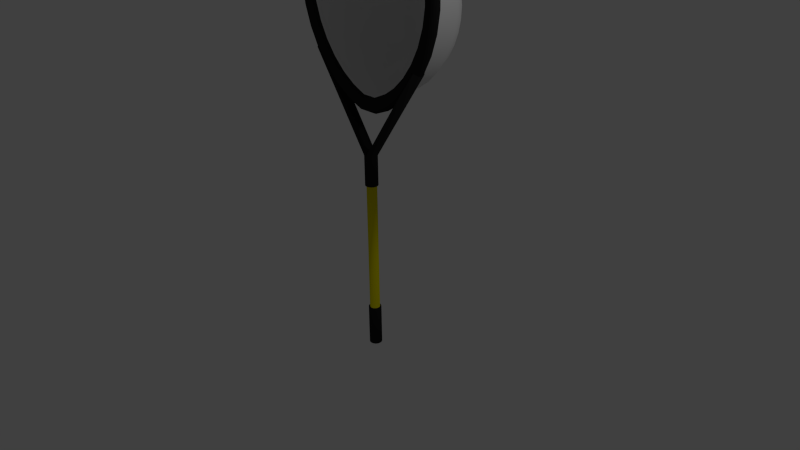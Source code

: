 # Source: Net.blend  (saved by Blender 2.75.0; exported with 4.5.12 LTS)
import bpy
from mathutils import Matrix  # noqa: F401  (used for matrix-valued properties, if any)

bpy.ops.wm.read_factory_settings(use_empty=True)
scene = bpy.context.scene
scene.name = 'Scene'

# ---- collections
col_collection_1 = bpy.data.collections.new('Collection 1'); scene.collection.children.link(col_collection_1)

# ---- materials (node trees are filled in below, after node groups)
mat_net = bpy.data.materials.new('Net')
mat_net.alpha_threshold = 0.0
mat_net.use_transparent_shadow = False
mat_net.roughness = 0.5
mat_net__loop = bpy.data.materials.new('Net  Loop')
mat_net__loop.alpha_threshold = 0.0
mat_net__loop.use_transparent_shadow = False
mat_net__loop.diffuse_color = (0.01739, 0.01739, 0.01739, 1.0)
mat_net__loop.specular_color = (0.06974, 1.0, 0.1948)
mat_net__loop.roughness = 0.5
mat_net__loop.specular_intensity = 0.1111
mat_net__loop.line_color = (0.0, 0.0, 0.0, 1.0)
mat_net_handle = bpy.data.materials.new('Net Handle')
mat_net_handle.alpha_threshold = 0.0
mat_net_handle.use_transparent_shadow = False
mat_net_handle.diffuse_color = (0.8, 0.7093, 0.0, 1.0)
mat_net_handle.specular_color = (0.0, 0.5159, 1.0)
mat_net_handle.roughness = 0.5
mat_net_handle.specular_intensity = 0.2963

# ---- material node trees

# ---- world
world_world = bpy.data.worlds.new('World'); scene.world = world_world
world_world.color = (0.05088, 0.05088, 0.05088)
world_world.use_sun_shadow = False
world_world.sun_shadow_jitter_overblur = 0.0
world_world.cycles.sampling_method = 'MANUAL'
world_world.cycles.sample_map_resolution = 256

# ---- cameras
cam_camera = bpy.data.cameras.new('Camera')
cam_camera.clip_end = 100.0
cam_camera.lens = 35.0
cam_camera.sensor_width = 32.0
cam_camera.sensor_height = 18.0
cam_camera.ortho_scale = 7.314
cam_camera.dof.focus_distance = 0.0
cam_camera.dof.aperture_fstop = 128.0

# ---- lights
light_lamp = bpy.data.lights.new('Lamp', 'POINT')
light_lamp.transmission_factor = 0.0
light_lamp.cutoff_distance = 30.0
light_lamp.energy = 100.0
light_lamp.shadow_buffer_clip_start = 1.001
light_lamp.shadow_soft_size = 0.1
light_lamp.shadow_maximum_resolution = 0.006
light_lamp.use_absolute_resolution = True
light_lamp.cycles.use_multiple_importance_sampling = False

# ---- meshes
me_cube_002 = bpy.data.meshes.new('Cube.002')
me_cube_002.from_pydata([(0.9575, 1.267e-08, 3.324), (0.9575, -1.803e-08, 3.557), (0.9207, -4.804e-08, 3.783), (0.8485, -7.62e-08, 3.994), (0.7437, -1.014e-07, 4.183), (0.6104, -1.228e-07, 4.342), (0.4535, -1.394e-07, 4.466), (0.2793, -1.507e-07, 4.551), (0.0943, -1.561e-07, 4.592), (-0.0943, -1.556e-07, 4.592), (-0.2793, -1.491e-07, 4.551), (-0.4535, -1.369e-07, 4.466), (-0.6104, -1.194e-07, 4.342), (-0.7437, -9.727e-08, 4.183), (-0.8485, -7.145e-08, 3.994), (-0.9207, -4.289e-08, 3.783), (-0.9575, -1.267e-08, 3.557), (-0.9575, 1.803e-08, 3.324), (-0.9207, 4.804e-08, 3.092), (-0.8485, 7.62e-08, 2.869), (-0.7437, 1.014e-07, 2.662), (-0.6104, 1.228e-07, 2.478), (-0.4535, 1.394e-07, 2.322), (-0.2793, 1.507e-07, 2.201), (-0.0943, 1.561e-07, 2.116), (0.0943, 1.556e-07, 2.116), (0.2793, 1.491e-07, 2.201), (0.4535, 1.369e-07, 2.322), (0.6104, 1.194e-07, 2.478), (0.7437, 9.727e-08, 2.662), (0.8485, 7.145e-08, 2.869), (0.9207, 4.289e-08, 3.092), (0.8606, 0.5753, 3.152), (0.8606, 0.5753, 3.361), (0.8275, 0.5753, 3.564), (0.7626, 0.5753, 3.754), (0.6684, 0.5753, 3.923), (0.5486, 0.5753, 4.066), (0.4076, 0.5753, 4.178), (0.251, 0.5753, 4.254), (0.08476, 0.5753, 4.291), (-0.08476, 0.5753, 4.291), (-0.251, 0.5753, 4.254), (-0.4076, 0.5753, 4.178), (-0.5486, 0.5753, 4.066), (-0.6684, 0.5753, 3.923), (-0.7626, 0.5753, 3.754), (-0.8275, 0.5753, 3.564), (-0.8606, 0.5753, 3.361), (-0.8606, 0.5753, 3.152), (-0.8275, 0.5753, 2.943), (-0.7626, 0.5753, 2.742), (-0.6684, 0.5753, 2.556), (-0.5486, 0.5753, 2.391), (-0.4076, 0.5753, 2.251), (-0.251, 0.5753, 2.142), (-0.08476, 0.5753, 2.066), (0.08476, 0.5753, 2.066), (0.251, 0.5753, 2.142), (0.4076, 0.5753, 2.251), (0.5486, 0.5753, 2.391), (0.6684, 0.5753, 2.556), (0.7626, 0.5753, 2.742), (0.8275, 0.5753, 2.943), (0.6033, 0.9077, 2.962), (0.6011, 0.9222, 3.117), (0.5744, 0.9358, 3.267), (0.5242, 0.9483, 3.407), (0.4524, 0.9591, 3.531), (0.3618, 0.9679, 3.636), (0.2559, 0.9744, 3.717), (0.1387, 0.9782, 3.772), (0.0147, 0.9793, 3.798), (-0.1113, 0.9778, 3.796), (-0.2345, 0.9738, 3.767), (-0.3501, 0.9672, 3.71), (-0.4537, 0.9583, 3.625), (-0.5413, 0.9474, 3.518), (-0.6095, 0.9349, 3.392), (-0.6558, 0.9213, 3.251), (-0.6782, 0.907, 3.1), (-0.676, 0.8926, 2.945), (-0.6493, 0.8786, 2.791), (-0.5989, 0.8653, 2.643), (-0.527, 0.8533, 2.507), (-0.4361, 0.843, 2.385), (-0.3299, 0.8346, 2.283), (-0.2124, 0.8285, 2.204), (-0.08798, 0.8247, 2.149), (0.03802, 0.8262, 2.151), (0.1608, 0.8329, 2.209), (0.2761, 0.8418, 2.291), (0.3794, 0.8527, 2.396), (0.4667, 0.8651, 2.52), (0.5348, 0.8787, 2.658), (0.5809, 0.8931, 2.807), (0.3272, 1.181, 2.813), (0.3257, 1.19, 2.916), (0.308, 1.199, 3.015), (0.2748, 1.207, 3.107), (0.2273, 1.215, 3.19), (0.1674, 1.22, 3.259), (0.09734, 1.225, 3.313), (0.01981, 1.227, 3.349), (-0.06219, 1.228, 3.366), (-0.1455, 1.227, 3.365), (-0.227, 1.224, 3.346), (-0.3035, 1.22, 3.308), (-0.372, 1.214, 3.252), (-0.43, 1.207, 3.181), (-0.4751, 1.199, 3.097), (-0.5057, 1.19, 3.004), (-0.5205, 1.18, 2.905), (-0.5191, 1.171, 2.802), (-0.5014, 1.161, 2.7), (-0.4681, 1.153, 2.602), (-0.4205, 1.145, 2.512), (-0.3604, 1.138, 2.431), (-0.2901, 1.132, 2.364), (-0.2124, 1.128, 2.312), (-0.1301, 1.126, 2.276), (-0.04676, 1.127, 2.277), (0.03446, 1.131, 2.315), (0.1107, 1.137, 2.369), (0.179, 1.144, 2.439), (0.2368, 1.152, 2.52), (0.2818, 1.161, 2.612), (0.3123, 1.171, 2.711), (0.1074, 1.29, 2.79), (0.1066, 1.295, 2.843), (0.09754, 1.299, 2.893), (0.08049, 1.303, 2.941), (0.05611, 1.307, 2.983), (0.02534, 1.31, 3.019), (-0.01064, 1.312, 3.046), (-0.05045, 1.314, 3.065), (-0.09255, 1.314, 3.074), (-0.1353, 1.314, 3.073), (-0.1772, 1.312, 3.063), (-0.2165, 1.31, 3.044), (-0.2516, 1.307, 3.015), (-0.2814, 1.303, 2.979), (-0.3046, 1.299, 2.936), (-0.3203, 1.294, 2.888), (-0.3279, 1.289, 2.837), (-0.3271, 1.285, 2.784), (-0.318, 1.28, 2.732), (-0.301, 1.275, 2.682), (-0.2765, 1.271, 2.635), (-0.2457, 1.268, 2.594), (-0.2096, 1.265, 2.559), (-0.1697, 1.263, 2.532), (-0.1274, 1.262, 2.514), (-0.08463, 1.262, 2.514), (-0.04293, 1.264, 2.534), (-0.00378, 1.267, 2.562), (0.03131, 1.271, 2.598), (0.06098, 1.275, 2.64), (0.08409, 1.28, 2.687), (0.09975, 1.285, 2.737), (-0.02326, 1.32, 2.788), (-0.02355, 1.322, 2.809), (-0.02711, 1.324, 2.829), (-0.03381, 1.325, 2.848), (-0.04338, 1.327, 2.864), (-0.05546, 1.328, 2.878), (-0.06958, 1.329, 2.889), (-0.08521, 1.329, 2.896), (-0.1017, 1.33, 2.9), (-0.1185, 1.329, 2.899), (-0.135, 1.329, 2.896), (-0.1504, 1.328, 2.888), (-0.1642, 1.327, 2.877), (-0.1759, 1.325, 2.862), (-0.185, 1.324, 2.846), (-0.1911, 1.322, 2.827), (-0.1941, 1.32, 2.807), (-0.1938, 1.318, 2.786), (-0.1903, 1.316, 2.766), (-0.1836, 1.314, 2.746), (-0.174, 1.313, 2.728), (-0.1619, 1.311, 2.711), (-0.1477, 1.31, 2.698), (-0.132, 1.309, 2.687), (-0.1154, 1.309, 2.68), (-0.09863, 1.309, 2.68), (-0.08226, 1.31, 2.688), (-0.06689, 1.311, 2.699), (-0.05312, 1.313, 2.713), (-0.04147, 1.314, 2.729), (-0.03239, 1.316, 2.748), (-0.02625, 1.318, 2.768)], [], [(3, 2, 34, 35), (28, 27, 59, 60), (17, 16, 48, 49), (16, 15, 47, 48), (21, 20, 52, 53), (29, 28, 60, 61), (2, 1, 33, 34), (6, 5, 37, 38), (25, 24, 56, 57), (24, 23, 55, 56), (11, 10, 42, 43), (10, 9, 41, 42), (30, 29, 61, 62), (1, 0, 32, 33), (5, 4, 36, 37), (31, 30, 62, 63), (23, 22, 54, 55), (26, 25, 57, 58), (13, 12, 44, 45), (22, 21, 53, 54), (8, 7, 39, 40), (7, 6, 38, 39), (27, 26, 58, 59), (15, 14, 46, 47), (31, 63, 32, 0), (19, 18, 50, 51), (20, 19, 51, 52), (9, 8, 40, 41), (12, 11, 43, 44), (18, 17, 49, 50), (4, 3, 35, 36), (14, 13, 45, 46), (45, 44, 76, 77), (54, 53, 85, 86), (40, 39, 71, 72), (39, 38, 70, 71), (59, 58, 90, 91), (47, 46, 78, 79), (63, 95, 64, 32), (51, 50, 82, 83), (52, 51, 83, 84), (41, 40, 72, 73), (44, 43, 75, 76), (50, 49, 81, 82), (36, 35, 67, 68), (46, 45, 77, 78), (35, 34, 66, 67), (60, 59, 91, 92), (49, 48, 80, 81), (48, 47, 79, 80), (53, 52, 84, 85), (61, 60, 92, 93), (34, 33, 65, 66), (38, 37, 69, 70), (57, 56, 88, 89), (56, 55, 87, 88), (43, 42, 74, 75), (42, 41, 73, 74), (62, 61, 93, 94), (33, 32, 64, 65), (37, 36, 68, 69), (63, 62, 94, 95), (55, 54, 86, 87), (58, 57, 89, 90), (84, 83, 115, 116), (73, 72, 104, 105), (76, 75, 107, 108), (82, 81, 113, 114), (68, 67, 99, 100), (78, 77, 109, 110), (67, 66, 98, 99), (92, 91, 123, 124), (81, 80, 112, 113), (80, 79, 111, 112), (85, 84, 116, 117), (93, 92, 124, 125), (66, 65, 97, 98), (70, 69, 101, 102), (89, 88, 120, 121), (88, 87, 119, 120), (75, 74, 106, 107), (74, 73, 105, 106), (94, 93, 125, 126), (65, 64, 96, 97), (69, 68, 100, 101), (95, 94, 126, 127), (87, 86, 118, 119), (90, 89, 121, 122), (77, 76, 108, 109), (86, 85, 117, 118), (72, 71, 103, 104), (71, 70, 102, 103), (91, 90, 122, 123), (79, 78, 110, 111), (95, 127, 96, 64), (83, 82, 114, 115), (112, 111, 143, 144), (117, 116, 148, 149), (125, 124, 156, 157), (98, 97, 129, 130), (102, 101, 133, 134), (121, 120, 152, 153), (120, 119, 151, 152), (107, 106, 138, 139), (106, 105, 137, 138), (126, 125, 157, 158), (97, 96, 128, 129), (101, 100, 132, 133), (127, 126, 158, 159), (119, 118, 150, 151), (122, 121, 153, 154), (109, 108, 140, 141), (118, 117, 149, 150), (104, 103, 135, 136), (103, 102, 134, 135), (123, 122, 154, 155), (111, 110, 142, 143), (127, 159, 128, 96), (115, 114, 146, 147), (116, 115, 147, 148), (105, 104, 136, 137), (108, 107, 139, 140), (114, 113, 145, 146), (100, 99, 131, 132), (110, 109, 141, 142), (99, 98, 130, 131), (124, 123, 155, 156), (113, 112, 144, 145), (152, 151, 183, 184), (139, 138, 170, 171), (138, 137, 169, 170), (158, 157, 189, 190), (129, 128, 160, 161), (133, 132, 164, 165), (159, 158, 190, 191), (151, 150, 182, 183), (154, 153, 185, 186), (141, 140, 172, 173), (150, 149, 181, 182), (136, 135, 167, 168), (135, 134, 166, 167), (155, 154, 186, 187), (143, 142, 174, 175), (159, 191, 160, 128), (147, 146, 178, 179), (148, 147, 179, 180), (137, 136, 168, 169), (140, 139, 171, 172), (146, 145, 177, 178), (132, 131, 163, 164), (142, 141, 173, 174), (131, 130, 162, 163), (156, 155, 187, 188), (145, 144, 176, 177), (144, 143, 175, 176), (149, 148, 180, 181), (157, 156, 188, 189), (130, 129, 161, 162), (134, 133, 165, 166), (153, 152, 184, 185), (166, 165, 164, 163, 162, 161, 160, 191, 190, 189, 188, 187, 186, 185, 184, 183, 182, 181, 180, 179, 178, 177, 176, 175, 174, 173, 172, 171, 170, 169, 168, 167)])
me_cube_002.polygons.foreach_set('use_smooth', [True] * 161)
_uv = me_cube_002.uv_layers.new(name='UVMap')
_uv.uv.foreach_set('vector', [0.2991, 0.09312, 0.3753, 0.05298, 0.477, 0.2468, 0.4315, 0.2679, 0.8104, 0.1873, 0.8544, 0.2579, 0.7517, 0.3732, 0.7276, 0.335, 0.6058, 0.9512, 0.5284, 0.9679, 0.5647, 0.7543, 0.6104, 0.7419, 0.5284, 0.9679, 0.4491, 0.9669, 0.5172, 0.7562, 0.5647, 0.7543, 0.8459, 0.7385, 0.8006, 0.8089, 0.7209, 0.6549, 0.7455, 0.6152, 0.7547, 0.1262, 0.8104, 0.1873, 0.7276, 0.335, 0.6968, 0.3004, 0.3753, 0.05298, 0.4555, 0.03138, 0.5247, 0.2369, 0.477, 0.2468, 0.1236, 0.3101, 0.1707, 0.2237, 0.3555, 0.3409, 0.3289, 0.3897, 0.9038, 0.4164, 0.9082, 0.4967, 0.7803, 0.4902, 0.7825, 0.4524, 0.9082, 0.4967, 0.9001, 0.5796, 0.7744, 0.5309, 0.7803, 0.4902, 0.1722, 0.7896, 0.126, 0.7081, 0.326, 0.6092, 0.3517, 0.6567, 0.126, 0.7081, 0.09309, 0.6152, 0.3101, 0.5562, 0.326, 0.6092, 0.689, 0.07781, 0.7547, 0.1262, 0.6968, 0.3004, 0.66, 0.2715, 0.4555, 0.03138, 0.5366, 0.02873, 0.5724, 0.2383, 0.5247, 0.2369, 0.1707, 0.2237, 0.23, 0.1506, 0.3903, 0.2997, 0.3555, 0.3409, 0.6154, 0.04462, 0.689, 0.07781, 0.66, 0.2715, 0.6181, 0.2502, 0.9001, 0.5796, 0.8792, 0.6612, 0.7631, 0.5731, 0.7744, 0.5309, 0.8859, 0.3354, 0.9038, 0.4164, 0.7825, 0.4524, 0.7696, 0.4127, 0.2971, 0.9112, 0.2299, 0.858, 0.3853, 0.6965, 0.4255, 0.727, 0.8792, 0.6612, 0.8459, 0.7385, 0.7455, 0.6152, 0.7631, 0.5731, 0.07426, 0.5123, 0.09094, 0.407, 0.3115, 0.4434, 0.3049, 0.4998, 0.09094, 0.407, 0.1236, 0.3101, 0.3289, 0.3897, 0.3115, 0.4434, 0.8544, 0.2579, 0.8859, 0.3354, 0.7696, 0.4127, 0.7517, 0.3732, 0.4491, 0.9669, 0.3711, 0.9478, 0.4701, 0.7471, 0.5172, 0.7562, 0.6154, 0.04462, 0.6181, 0.2502, 0.5724, 0.2383, 0.5366, 0.02873, 0.7443, 0.8696, 0.6787, 0.9179, 0.6525, 0.7201, 0.6897, 0.6905, 0.8006, 0.8089, 0.7443, 0.8696, 0.6897, 0.6905, 0.7209, 0.6549, 0.09309, 0.6152, 0.07426, 0.5123, 0.3049, 0.4998, 0.3101, 0.5562, 0.2299, 0.858, 0.1722, 0.7896, 0.3517, 0.6567, 0.3853, 0.6965, 0.6787, 0.9179, 0.6058, 0.9512, 0.6104, 0.7419, 0.6525, 0.7201, 0.23, 0.1506, 0.2991, 0.09312, 0.4315, 0.2679, 0.3903, 0.2997, 0.3711, 0.9478, 0.2971, 0.9112, 0.4255, 0.727, 0.4701, 0.7471, 0.4255, 0.727, 0.3853, 0.6965, 0.5003, 0.6126, 0.523, 0.6298, 0.7631, 0.5731, 0.7455, 0.6152, 0.7121, 0.5679, 0.724, 0.5433, 0.3049, 0.4998, 0.3115, 0.4434, 0.4579, 0.4729, 0.4554, 0.5039, 0.3115, 0.4434, 0.3289, 0.3897, 0.4666, 0.4429, 0.4579, 0.4729, 0.7517, 0.3732, 0.7696, 0.4127, 0.7282, 0.4453, 0.7163, 0.4219, 0.5172, 0.7562, 0.4701, 0.7471, 0.5485, 0.6414, 0.5756, 0.6469, 0.6181, 0.2502, 0.6314, 0.3543, 0.6039, 0.3493, 0.5724, 0.2383, 0.6897, 0.6905, 0.6525, 0.7201, 0.6547, 0.6278, 0.6771, 0.6113, 0.7209, 0.6549, 0.6897, 0.6905, 0.6771, 0.6113, 0.6963, 0.591, 0.3101, 0.5562, 0.3049, 0.4998, 0.4554, 0.5039, 0.4585, 0.5347, 0.3853, 0.6965, 0.3517, 0.6567, 0.4813, 0.5903, 0.5003, 0.6126, 0.6525, 0.7201, 0.6104, 0.7419, 0.6298, 0.6397, 0.6547, 0.6278, 0.3903, 0.2997, 0.4315, 0.2679, 0.5223, 0.3718, 0.4995, 0.3911, 0.4701, 0.7471, 0.4255, 0.727, 0.523, 0.6298, 0.5485, 0.6414, 0.4315, 0.2679, 0.477, 0.2468, 0.5481, 0.3581, 0.5223, 0.3718, 0.7276, 0.335, 0.7517, 0.3732, 0.7163, 0.4219, 0.7003, 0.3999, 0.6104, 0.7419, 0.5647, 0.7543, 0.6031, 0.6463, 0.6298, 0.6397, 0.5647, 0.7543, 0.5172, 0.7562, 0.5756, 0.6469, 0.6031, 0.6463, 0.7455, 0.6152, 0.7209, 0.6549, 0.6963, 0.591, 0.7121, 0.5679, 0.6968, 0.3004, 0.7276, 0.335, 0.7003, 0.3999, 0.6805, 0.3804, 0.477, 0.2468, 0.5247, 0.2369, 0.5757, 0.3505, 0.5481, 0.3581, 0.3289, 0.3897, 0.3555, 0.3409, 0.4806, 0.4152, 0.4666, 0.4429, 0.7825, 0.4524, 0.7803, 0.4902, 0.7366, 0.4928, 0.7358, 0.469, 0.7803, 0.4902, 0.7744, 0.5309, 0.7321, 0.5181, 0.7366, 0.4928, 0.3517, 0.6567, 0.326, 0.6092, 0.4672, 0.564, 0.4813, 0.5903, 0.326, 0.6092, 0.3101, 0.5562, 0.4585, 0.5347, 0.4672, 0.564, 0.66, 0.2715, 0.6968, 0.3004, 0.6805, 0.3804, 0.6573, 0.3649, 0.5247, 0.2369, 0.5724, 0.2383, 0.6039, 0.3493, 0.5757, 0.3505, 0.3555, 0.3409, 0.3903, 0.2997, 0.4995, 0.3911, 0.4806, 0.4152, 0.6181, 0.2502, 0.66, 0.2715, 0.6573, 0.3649, 0.6314, 0.3543, 0.7744, 0.5309, 0.7631, 0.5731, 0.724, 0.5433, 0.7321, 0.5181, 0.7696, 0.4127, 0.7825, 0.4524, 0.7358, 0.469, 0.7282, 0.4453, 0.6963, 0.591, 0.6771, 0.6113, 0.6594, 0.5581, 0.6694, 0.5481, 0.4585, 0.5347, 0.4554, 0.5039, 0.5454, 0.5086, 0.5472, 0.5242, 0.5003, 0.6126, 0.4813, 0.5903, 0.5594, 0.5519, 0.5694, 0.5626, 0.6547, 0.6278, 0.6298, 0.6397, 0.6353, 0.5726, 0.6479, 0.5663, 0.4995, 0.3911, 0.5223, 0.3718, 0.5801, 0.441, 0.5681, 0.4508, 0.5485, 0.6414, 0.523, 0.6298, 0.5813, 0.5706, 0.5944, 0.5756, 0.5223, 0.3718, 0.5481, 0.3581, 0.5936, 0.4341, 0.5801, 0.441, 0.7003, 0.3999, 0.7163, 0.4219, 0.6817, 0.4658, 0.6733, 0.4549, 0.6298, 0.6397, 0.6031, 0.6463, 0.622, 0.5764, 0.6353, 0.5726, 0.6031, 0.6463, 0.5756, 0.6469, 0.6081, 0.5775, 0.622, 0.5764, 0.7121, 0.5679, 0.6963, 0.591, 0.6694, 0.5481, 0.6777, 0.5368, 0.6805, 0.3804, 0.7003, 0.3999, 0.6733, 0.4549, 0.6629, 0.4454, 0.5481, 0.3581, 0.5757, 0.3505, 0.6081, 0.4303, 0.5936, 0.4341, 0.4666, 0.4429, 0.4806, 0.4152, 0.5582, 0.4631, 0.5509, 0.4774, 0.7358, 0.469, 0.7366, 0.4928, 0.6921, 0.5005, 0.6921, 0.489, 0.7366, 0.4928, 0.7321, 0.5181, 0.6893, 0.5127, 0.6921, 0.5005, 0.4813, 0.5903, 0.4672, 0.564, 0.5519, 0.5389, 0.5594, 0.5519, 0.4672, 0.564, 0.4585, 0.5347, 0.5472, 0.5242, 0.5519, 0.5389, 0.6573, 0.3649, 0.6805, 0.3804, 0.6629, 0.4454, 0.6507, 0.4377, 0.5757, 0.3505, 0.6039, 0.3493, 0.6228, 0.4297, 0.6081, 0.4303, 0.4806, 0.4152, 0.4995, 0.3911, 0.5681, 0.4508, 0.5582, 0.4631, 0.6314, 0.3543, 0.6573, 0.3649, 0.6507, 0.4377, 0.6372, 0.4323, 0.7321, 0.5181, 0.724, 0.5433, 0.6844, 0.5249, 0.6893, 0.5127, 0.7282, 0.4453, 0.7358, 0.469, 0.6921, 0.489, 0.688, 0.4773, 0.523, 0.6298, 0.5003, 0.6126, 0.5694, 0.5626, 0.5813, 0.5706, 0.724, 0.5433, 0.7121, 0.5679, 0.6777, 0.5368, 0.6844, 0.5249, 0.4554, 0.5039, 0.4579, 0.4729, 0.5465, 0.4928, 0.5454, 0.5086, 0.4579, 0.4729, 0.4666, 0.4429, 0.5509, 0.4774, 0.5465, 0.4928, 0.7163, 0.4219, 0.7282, 0.4453, 0.688, 0.4773, 0.6817, 0.4658, 0.5756, 0.6469, 0.5485, 0.6414, 0.5944, 0.5756, 0.6081, 0.5775, 0.6314, 0.3543, 0.6372, 0.4323, 0.6228, 0.4297, 0.6039, 0.3493, 0.6771, 0.6113, 0.6547, 0.6278, 0.6479, 0.5663, 0.6594, 0.5581, 0.622, 0.5764, 0.6081, 0.5775, 0.6177, 0.5386, 0.6242, 0.5385, 0.6777, 0.5368, 0.6694, 0.5481, 0.6482, 0.5264, 0.6527, 0.5211, 0.6629, 0.4454, 0.6733, 0.4549, 0.6498, 0.4812, 0.6445, 0.4771, 0.5936, 0.4341, 0.6081, 0.4303, 0.6183, 0.472, 0.6116, 0.474, 0.5509, 0.4774, 0.5582, 0.4631, 0.5957, 0.4873, 0.5924, 0.4936, 0.6921, 0.489, 0.6921, 0.5005, 0.6608, 0.503, 0.6605, 0.497, 0.6921, 0.5005, 0.6893, 0.5127, 0.6591, 0.5091, 0.6608, 0.503, 0.5594, 0.5519, 0.5519, 0.5389, 0.5925, 0.5204, 0.5957, 0.5262, 0.5519, 0.5389, 0.5472, 0.5242, 0.5905, 0.514, 0.5925, 0.5204, 0.6507, 0.4377, 0.6629, 0.4454, 0.6445, 0.4771, 0.6384, 0.474, 0.6081, 0.4303, 0.6228, 0.4297, 0.6251, 0.4713, 0.6183, 0.472, 0.5582, 0.4631, 0.5681, 0.4508, 0.6001, 0.4818, 0.5957, 0.4873, 0.6372, 0.4323, 0.6507, 0.4377, 0.6384, 0.474, 0.6319, 0.472, 0.6893, 0.5127, 0.6844, 0.5249, 0.6563, 0.5153, 0.6591, 0.5091, 0.688, 0.4773, 0.6921, 0.489, 0.6605, 0.497, 0.6579, 0.4913, 0.5813, 0.5706, 0.5694, 0.5626, 0.6001, 0.5311, 0.6054, 0.5348, 0.6844, 0.5249, 0.6777, 0.5368, 0.6527, 0.5211, 0.6563, 0.5153, 0.5454, 0.5086, 0.5465, 0.4928, 0.5904, 0.5003, 0.5898, 0.5072, 0.5465, 0.4928, 0.5509, 0.4774, 0.5924, 0.4936, 0.5904, 0.5003, 0.6817, 0.4658, 0.688, 0.4773, 0.6579, 0.4913, 0.6544, 0.486, 0.6081, 0.5775, 0.5944, 0.5756, 0.6113, 0.5374, 0.6177, 0.5386, 0.6372, 0.4323, 0.6319, 0.472, 0.6251, 0.4713, 0.6228, 0.4297, 0.6594, 0.5581, 0.6479, 0.5663, 0.6371, 0.5346, 0.6429, 0.5309, 0.6694, 0.5481, 0.6594, 0.5581, 0.6429, 0.5309, 0.6482, 0.5264, 0.5472, 0.5242, 0.5454, 0.5086, 0.5898, 0.5072, 0.5905, 0.514, 0.5694, 0.5626, 0.5594, 0.5519, 0.5957, 0.5262, 0.6001, 0.5311, 0.6479, 0.5663, 0.6353, 0.5726, 0.6308, 0.5372, 0.6371, 0.5346, 0.5681, 0.4508, 0.5801, 0.441, 0.6055, 0.4773, 0.6001, 0.4818, 0.5944, 0.5756, 0.5813, 0.5706, 0.6054, 0.5348, 0.6113, 0.5374, 0.5801, 0.441, 0.5936, 0.4341, 0.6116, 0.474, 0.6055, 0.4773, 0.6733, 0.4549, 0.6817, 0.4658, 0.6544, 0.486, 0.6498, 0.4812, 0.6353, 0.5726, 0.622, 0.5764, 0.6242, 0.5385, 0.6308, 0.5372, 0.6608, 0.503, 0.6591, 0.5091, 0.6397, 0.5059, 0.6405, 0.5035, 0.5957, 0.5262, 0.5925, 0.5204, 0.6133, 0.5101, 0.6145, 0.5121, 0.5925, 0.5204, 0.5905, 0.514, 0.6126, 0.5078, 0.6133, 0.5101, 0.6384, 0.474, 0.6445, 0.4771, 0.6337, 0.4941, 0.6313, 0.4931, 0.6183, 0.472, 0.6251, 0.4713, 0.626, 0.4924, 0.6234, 0.4928, 0.5957, 0.4873, 0.6001, 0.4818, 0.6165, 0.4965, 0.6148, 0.4985, 0.6319, 0.472, 0.6384, 0.474, 0.6313, 0.4931, 0.6287, 0.4925, 0.6591, 0.5091, 0.6563, 0.5153, 0.6385, 0.5083, 0.6397, 0.5059, 0.6579, 0.4913, 0.6605, 0.497, 0.6403, 0.5012, 0.6392, 0.4991, 0.6054, 0.5348, 0.6001, 0.5311, 0.6161, 0.5139, 0.6181, 0.5152, 0.6563, 0.5153, 0.6527, 0.5211, 0.637, 0.5105, 0.6385, 0.5083, 0.5898, 0.5072, 0.5904, 0.5003, 0.6127, 0.503, 0.6124, 0.5055, 0.5904, 0.5003, 0.5924, 0.4936, 0.6135, 0.5007, 0.6127, 0.503, 0.6544, 0.486, 0.6579, 0.4913, 0.6392, 0.4991, 0.6377, 0.4972, 0.6177, 0.5386, 0.6113, 0.5374, 0.6203, 0.5162, 0.6228, 0.5167, 0.6319, 0.472, 0.6287, 0.4925, 0.626, 0.4924, 0.6251, 0.4713, 0.6429, 0.5309, 0.6371, 0.5346, 0.6305, 0.5155, 0.6329, 0.5142, 0.6482, 0.5264, 0.6429, 0.5309, 0.6329, 0.5142, 0.6351, 0.5125, 0.5905, 0.514, 0.5898, 0.5072, 0.6124, 0.5055, 0.6126, 0.5078, 0.6001, 0.5311, 0.5957, 0.5262, 0.6145, 0.5121, 0.6161, 0.5139, 0.6371, 0.5346, 0.6308, 0.5372, 0.628, 0.5164, 0.6305, 0.5155, 0.6001, 0.4818, 0.6055, 0.4773, 0.6185, 0.4949, 0.6165, 0.4965, 0.6113, 0.5374, 0.6054, 0.5348, 0.6181, 0.5152, 0.6203, 0.5162, 0.6055, 0.4773, 0.6116, 0.474, 0.6208, 0.4936, 0.6185, 0.4949, 0.6498, 0.4812, 0.6544, 0.486, 0.6377, 0.4972, 0.6358, 0.4955, 0.6308, 0.5372, 0.6242, 0.5385, 0.6254, 0.5168, 0.628, 0.5164, 0.6242, 0.5385, 0.6177, 0.5386, 0.6228, 0.5167, 0.6254, 0.5168, 0.6527, 0.5211, 0.6482, 0.5264, 0.6351, 0.5125, 0.637, 0.5105, 0.6445, 0.4771, 0.6498, 0.4812, 0.6358, 0.4955, 0.6337, 0.4941, 0.6116, 0.474, 0.6183, 0.472, 0.6234, 0.4928, 0.6208, 0.4936, 0.5924, 0.4936, 0.5957, 0.4873, 0.6148, 0.4985, 0.6135, 0.5007, 0.6605, 0.497, 0.6608, 0.503, 0.6405, 0.5035, 0.6403, 0.5012, 0.6135, 0.5007, 0.6148, 0.4985, 0.6165, 0.4965, 0.6185, 0.4949, 0.6208, 0.4936, 0.6234, 0.4928, 0.626, 0.4924, 0.6287, 0.4925, 0.6313, 0.4931, 0.6337, 0.4941, 0.6358, 0.4955, 0.6377, 0.4972, 0.6392, 0.4991, 0.6403, 0.5012, 0.6405, 0.5035, 0.6397, 0.5059, 0.6385, 0.5083, 0.637, 0.5105, 0.6351, 0.5125, 0.6329, 0.5142, 0.6305, 0.5155, 0.628, 0.5164, 0.6254, 0.5168, 0.6228, 0.5167, 0.6203, 0.5162, 0.6181, 0.5152, 0.6161, 0.5139, 0.6145, 0.5121, 0.6133, 0.5101, 0.6126, 0.5078, 0.6124, 0.5055, 0.6127, 0.503])
me_cube_002.materials.append(mat_net)
me_cube_002.use_remesh_preserve_volume = False
me_cube_002.use_remesh_preserve_attributes = False
me_cube_002.use_mirror_vertex_groups = False
me_cube_002.update()
me_cube = bpy.data.meshes.new('Cube')
me_cube.from_pydata([(-0.8212, 0.08352, 2.588), (-0.8212, -0.08352, 2.588), (-0.03196, -0.07716, -1.324), (-0.8437, -0.07716, 2.565), (-0.05905, -0.05905, -1.324), (-0.8628, -0.05905, 2.546), (-0.07716, -0.03196, -1.324), (-0.8756, -0.03196, 2.533), (-0.08352, 9.959e-10, -1.324), (-0.8801, -2.825e-08, 2.528), (-0.07716, 0.03196, -1.324), (-0.8756, 0.03196, 2.533), (-0.05905, 0.05905, -1.324), (-0.8628, 0.05905, 2.546), (-0.03196, 0.07716, -1.324), (-0.8437, 0.07716, 2.565), (-0.03196, -0.07716, 1.365), (-0.05905, -0.05905, 1.365), (-0.07716, -0.03196, 1.365), (-0.08352, 9.959e-10, 1.365), (-0.07716, 0.03196, 1.365), (-0.05905, 0.05905, 1.365), (-0.03196, 0.07716, 1.365), (0.0, 0.08352, -1.324), (0.8212, 0.08352, 2.588), (0.0, -0.08352, -1.324), (0.8212, -0.08352, 2.588), (0.03196, -0.07716, -1.324), (0.8437, -0.07716, 2.565), (0.05905, -0.05905, -1.324), (0.8628, -0.05905, 2.546), (0.07716, -0.03196, -1.324), (0.8756, -0.03196, 2.533), (0.08352, 9.959e-10, -1.324), (0.8801, -2.825e-08, 2.528), (0.07716, 0.03196, -1.324), (0.8756, 0.03196, 2.533), (0.05905, 0.05905, -1.324), (0.8628, 0.05905, 2.546), (0.03196, 0.07716, -1.324), (0.8437, 0.07716, 2.565), (0.0, 0.08352, 1.365), (0.0, -0.08352, 1.365), (0.03196, -0.07716, 1.365), (0.05905, -0.05905, 1.365), (0.07716, -0.03196, 1.365), (0.08352, 9.959e-10, 1.365), (0.07716, 0.03196, 1.365), (0.05905, 0.05905, 1.365), (0.03196, 0.07716, 1.365), (1.124, 1.487e-08, 3.277), (1.113, -0.04176, 3.287), (1.082, -0.07233, 3.298), (1.041, -0.08352, 3.308), (0.999, -0.07233, 3.316), (0.9686, -0.04176, 3.322), (0.9575, 1.267e-08, 3.324), (0.9686, 0.04176, 3.322), (0.999, 0.07233, 3.316), (1.041, 0.08352, 3.308), (1.082, 0.07233, 3.298), (1.113, 0.04176, 3.287), (1.124, -2.116e-08, 3.545), (1.113, -0.04176, 3.552), (1.082, -0.07233, 3.556), (1.041, -0.08352, 3.558), (0.999, -0.07233, 3.558), (0.9686, -0.04176, 3.557), (0.9575, -1.803e-08, 3.557), (0.9686, 0.04176, 3.557), (0.999, 0.07233, 3.558), (1.041, 0.08352, 3.558), (1.082, 0.07233, 3.556), (1.113, 0.04176, 3.552), (1.081, -5.638e-08, 3.806), (1.07, -0.04176, 3.81), (1.041, -0.07233, 3.807), (1.001, -0.08352, 3.801), (0.9606, -0.07233, 3.792), (0.9314, -0.04176, 3.785), (0.9207, -4.804e-08, 3.783), (0.9314, 0.04176, 3.785), (0.9606, 0.07233, 3.792), (1.001, 0.08352, 3.801), (1.041, 0.07233, 3.807), (1.07, 0.04176, 3.81), (0.9958, -8.943e-08, 4.051), (0.9859, -0.04176, 4.052), (0.959, -0.07233, 4.043), (0.9222, -0.08352, 4.027), (0.8853, -0.07233, 4.011), (0.8584, -0.04176, 3.998), (0.8485, -7.62e-08, 3.994), (0.8584, 0.04176, 3.998), (0.8853, 0.07233, 4.011), (0.9222, 0.08352, 4.027), (0.959, 0.07233, 4.043), (0.9859, 0.04176, 4.052), (0.8728, -1.19e-07, 4.271), (0.8642, -0.04176, 4.268), (0.8406, -0.07233, 4.254), (0.8083, -0.08352, 4.231), (0.776, -0.07233, 4.207), (0.7524, -0.04176, 4.189), (0.7437, -1.014e-07, 4.183), (0.7524, 0.04176, 4.189), (0.776, 0.07233, 4.207), (0.8083, 0.08352, 4.231), (0.8406, 0.07233, 4.254), (0.8642, 0.04176, 4.268), (0.7163, -1.441e-07, 4.459), (0.7092, -0.04176, 4.453), (0.6898, -0.07233, 4.433), (0.6633, -0.08352, 4.403), (0.6368, -0.07233, 4.373), (0.6175, -0.04176, 4.35), (0.6104, -1.228e-07, 4.342), (0.6175, 0.04176, 4.35), (0.6368, 0.07233, 4.373), (0.6633, 0.08352, 4.403), (0.6898, 0.07233, 4.433), (0.7092, 0.04176, 4.453), (0.5323, -1.636e-07, 4.608), (0.527, -0.04176, 4.599), (0.5126, -0.07233, 4.573), (0.4929, -0.08352, 4.538), (0.4732, -0.07233, 4.502), (0.4588, -0.04176, 4.476), (0.4535, -1.394e-07, 4.466), (0.4588, 0.04176, 4.476), (0.4732, 0.07233, 4.502), (0.4929, 0.08352, 4.538), (0.5126, 0.07233, 4.573), (0.527, 0.04176, 4.599), (0.3278, -1.768e-07, 4.709), (0.3245, -0.04176, 4.698), (0.3157, -0.07233, 4.669), (0.3035, -0.08352, 4.63), (0.2914, -0.07233, 4.59), (0.2825, -0.04176, 4.561), (0.2793, -1.507e-07, 4.551), (0.2825, 0.04176, 4.561), (0.2914, 0.07233, 4.59), (0.3035, 0.08352, 4.63), (0.3157, 0.07233, 4.669), (0.3245, 0.04176, 4.698), (0.1107, -1.832e-07, 4.758), (0.1096, -0.04176, 4.747), (0.1066, -0.07233, 4.716), (0.1025, -0.08352, 4.675), (0.0984, -0.07233, 4.633), (0.0954, -0.04176, 4.603), (0.0943, -1.561e-07, 4.592), (0.0954, 0.04176, 4.603), (0.0984, 0.07233, 4.633), (0.1025, 0.08352, 4.675), (0.1066, 0.07233, 4.716), (0.1096, 0.04176, 4.747), (-0.1107, -1.826e-07, 4.758), (-0.1096, -0.04176, 4.747), (-0.1066, -0.07233, 4.716), (-0.1025, -0.08352, 4.675), (-0.0984, -0.07233, 4.633), (-0.0954, -0.04176, 4.603), (-0.0943, -1.556e-07, 4.592), (-0.0954, 0.04176, 4.603), (-0.0984, 0.07233, 4.633), (-0.1025, 0.08352, 4.675), (-0.1066, 0.07233, 4.716), (-0.1096, 0.04176, 4.747), (-0.3278, -1.75e-07, 4.709), (-0.3245, -0.04176, 4.698), (-0.3157, -0.07233, 4.669), (-0.3035, -0.08352, 4.63), (-0.2914, -0.07233, 4.59), (-0.2825, -0.04176, 4.561), (-0.2793, -1.491e-07, 4.551), (-0.2825, 0.04176, 4.561), (-0.2914, 0.07233, 4.59), (-0.3035, 0.08352, 4.63), (-0.3157, 0.07233, 4.669), (-0.3245, 0.04176, 4.698), (-0.5323, -1.606e-07, 4.608), (-0.527, -0.04176, 4.599), (-0.5126, -0.07233, 4.573), (-0.4929, -0.08352, 4.538), (-0.4732, -0.07233, 4.502), (-0.4588, -0.04176, 4.476), (-0.4535, -1.369e-07, 4.466), (-0.4588, 0.04176, 4.476), (-0.4732, 0.07233, 4.502), (-0.4929, 0.08352, 4.538), (-0.5126, 0.07233, 4.573), (-0.527, 0.04176, 4.599), (-0.7163, -1.401e-07, 4.459), (-0.7092, -0.04176, 4.453), (-0.6898, -0.07233, 4.433), (-0.6633, -0.08352, 4.403), (-0.6368, -0.07233, 4.373), (-0.6175, -0.04176, 4.35), (-0.6104, -1.194e-07, 4.342), (-0.6175, 0.04176, 4.35), (-0.6368, 0.07233, 4.373), (-0.6633, 0.08352, 4.403), (-0.6898, 0.07233, 4.433), (-0.7092, 0.04176, 4.453), (-0.8728, -1.142e-07, 4.271), (-0.8642, -0.04176, 4.268), (-0.8406, -0.07233, 4.254), (-0.8083, -0.08352, 4.231), (-0.776, -0.07233, 4.207), (-0.7524, -0.04176, 4.189), (-0.7437, -9.727e-08, 4.183), (-0.7524, 0.04176, 4.189), (-0.776, 0.07233, 4.207), (-0.8083, 0.08352, 4.231), (-0.8406, 0.07233, 4.254), (-0.8642, 0.04176, 4.268), (-0.9958, -8.386e-08, 4.051), (-0.9859, -0.04176, 4.052), (-0.959, -0.07233, 4.043), (-0.9222, -0.08352, 4.027), (-0.8853, -0.07233, 4.011), (-0.8584, -0.04176, 3.998), (-0.8485, -7.145e-08, 3.994), (-0.8584, 0.04176, 3.998), (-0.8853, 0.07233, 4.011), (-0.9222, 0.08352, 4.027), (-0.959, 0.07233, 4.043), (-0.9859, 0.04176, 4.052), (-1.081, -5.033e-08, 3.806), (-1.07, -0.04176, 3.81), (-1.041, -0.07233, 3.807), (-1.001, -0.08352, 3.801), (-0.9606, -0.07233, 3.792), (-0.9314, -0.04176, 3.785), (-0.9207, -4.289e-08, 3.783), (-0.9314, 0.04176, 3.785), (-0.9606, 0.07233, 3.792), (-1.001, 0.08352, 3.801), (-1.041, 0.07233, 3.807), (-1.07, 0.04176, 3.81), (-1.124, -1.487e-08, 3.545), (-1.113, -0.04176, 3.552), (-1.082, -0.07233, 3.556), (-1.041, -0.08352, 3.558), (-0.999, -0.07233, 3.558), (-0.9686, -0.04176, 3.557), (-0.9575, -1.267e-08, 3.557), (-0.9686, 0.04176, 3.557), (-0.999, 0.07233, 3.558), (-1.041, 0.08352, 3.558), (-1.082, 0.07233, 3.556), (-1.113, 0.04176, 3.552), (-1.124, 2.116e-08, 3.277), (-1.113, -0.04176, 3.287), (-1.082, -0.07233, 3.298), (-1.041, -0.08352, 3.308), (-0.999, -0.07233, 3.316), (-0.9686, -0.04176, 3.322), (-0.9575, 1.803e-08, 3.324), (-0.9686, 0.04176, 3.322), (-0.999, 0.07233, 3.316), (-1.041, 0.08352, 3.308), (-1.082, 0.07233, 3.298), (-1.113, 0.04176, 3.287), (-1.081, 5.638e-08, 3.011), (-1.07, -0.04176, 3.024), (-1.041, -0.07233, 3.041), (-1.001, -0.08352, 3.06), (-0.9606, -0.07233, 3.076), (-0.9314, -0.04176, 3.087), (-0.9207, 4.804e-08, 3.092), (-0.9314, 0.04176, 3.087), (-0.9606, 0.07233, 3.076), (-1.001, 0.08352, 3.06), (-1.041, 0.07233, 3.041), (-1.07, 0.04176, 3.024), (-0.9958, 8.943e-08, 2.757), (-0.9859, -0.04176, 2.772), (-0.959, -0.07233, 2.795), (-0.9222, -0.08352, 2.821), (-0.8853, -0.07233, 2.845), (-0.8584, -0.04176, 2.862), (-0.8485, 7.62e-08, 2.869), (-0.8584, 0.04176, 2.862), (-0.8853, 0.07233, 2.845), (-0.9222, 0.08352, 2.821), (-0.959, 0.07233, 2.795), (-0.9859, 0.04176, 2.772), (-0.8728, 1.19e-07, 2.522), (-0.8642, -0.04176, 2.539), (-0.8406, -0.07233, 2.567), (-0.8083, -0.08352, 2.6), (-0.776, -0.07233, 2.631), (-0.7524, -0.04176, 2.653), (-0.7437, 1.014e-07, 2.662), (-0.7524, 0.04176, 2.653), (-0.776, 0.07233, 2.631), (-0.8083, 0.08352, 2.6), (-0.8406, 0.07233, 2.567), (-0.8642, 0.04176, 2.539), (-0.7163, 1.441e-07, 2.315), (-0.7092, -0.04176, 2.333), (-0.6898, -0.07233, 2.365), (-0.6633, -0.08352, 2.404), (-0.6368, -0.07233, 2.441), (-0.6175, -0.04176, 2.467), (-0.6104, 1.228e-07, 2.478), (-0.6175, 0.04176, 2.467), (-0.6368, 0.07233, 2.441), (-0.6633, 0.08352, 2.404), (-0.6898, 0.07233, 2.365), (-0.7092, 0.04176, 2.333), (-0.5323, 1.636e-07, 2.142), (-0.527, -0.04176, 2.161), (-0.5126, -0.07233, 2.197), (-0.4929, -0.08352, 2.24), (-0.4732, -0.07233, 2.281), (-0.4588, -0.04176, 2.311), (-0.4535, 1.394e-07, 2.322), (-0.4588, 0.04176, 2.311), (-0.4732, 0.07233, 2.281), (-0.4929, 0.08352, 2.24), (-0.5126, 0.07233, 2.197), (-0.527, 0.04176, 2.161), (-0.3278, 1.768e-07, 2.009), (-0.3245, -0.04176, 2.029), (-0.3157, -0.07233, 2.066), (-0.3035, -0.08352, 2.112), (-0.2914, -0.07233, 2.157), (-0.2825, -0.04176, 2.189), (-0.2793, 1.507e-07, 2.201), (-0.2825, 0.04176, 2.189), (-0.2914, 0.07233, 2.157), (-0.3035, 0.08352, 2.112), (-0.3157, 0.07233, 2.066), (-0.3245, 0.04176, 2.029), (-0.1107, 1.832e-07, 1.92), (-0.1096, -0.04176, 1.94), (-0.1066, -0.07233, 1.978), (-0.1025, -0.08352, 2.025), (-0.0984, -0.07233, 2.071), (-0.0954, -0.04176, 2.104), (-0.0943, 1.561e-07, 2.116), (-0.0954, 0.04176, 2.104), (-0.0984, 0.07233, 2.071), (-0.1025, 0.08352, 2.025), (-0.1066, 0.07233, 1.978), (-0.1096, 0.04176, 1.94), (0.1107, 1.826e-07, 1.92), (0.1096, -0.04176, 1.94), (0.1066, -0.07233, 1.978), (0.1025, -0.08352, 2.025), (0.0984, -0.07233, 2.071), (0.0954, -0.04176, 2.104), (0.0943, 1.556e-07, 2.116), (0.0954, 0.04176, 2.104), (0.0984, 0.07233, 2.071), (0.1025, 0.08352, 2.025), (0.1066, 0.07233, 1.978), (0.1096, 0.04176, 1.94), (0.3278, 1.75e-07, 2.009), (0.3245, -0.04176, 2.029), (0.3157, -0.07233, 2.066), (0.3035, -0.08352, 2.112), (0.2914, -0.07233, 2.157), (0.2825, -0.04176, 2.189), (0.2793, 1.491e-07, 2.201), (0.2825, 0.04176, 2.189), (0.2914, 0.07233, 2.157), (0.3035, 0.08352, 2.112), (0.3157, 0.07233, 2.066), (0.3245, 0.04176, 2.029), (0.5323, 1.606e-07, 2.142), (0.527, -0.04176, 2.161), (0.5126, -0.07233, 2.197), (0.4929, -0.08352, 2.24), (0.4732, -0.07233, 2.281), (0.4588, -0.04176, 2.311), (0.4535, 1.369e-07, 2.322), (0.4588, 0.04176, 2.311), (0.4732, 0.07233, 2.281), (0.4929, 0.08352, 2.24), (0.5126, 0.07233, 2.197), (0.527, 0.04176, 2.161), (0.7163, 1.401e-07, 2.315), (0.7092, -0.04176, 2.333), (0.6898, -0.07233, 2.365), (0.6633, -0.08352, 2.404), (0.6368, -0.07233, 2.441), (0.6175, -0.04176, 2.467), (0.6104, 1.194e-07, 2.478), (0.6175, 0.04176, 2.467), (0.6368, 0.07233, 2.441), (0.6633, 0.08352, 2.404), (0.6898, 0.07233, 2.365), (0.7092, 0.04176, 2.333), (0.8728, 1.142e-07, 2.522), (0.8642, -0.04176, 2.539), (0.8406, -0.07233, 2.567), (0.8083, -0.08352, 2.6), (0.776, -0.07233, 2.631), (0.7524, -0.04176, 2.653), (0.7437, 9.727e-08, 2.662), (0.7524, 0.04176, 2.653), (0.776, 0.07233, 2.631), (0.8083, 0.08352, 2.6), (0.8406, 0.07233, 2.567), (0.8642, 0.04176, 2.539), (0.9958, 8.386e-08, 2.757), (0.9859, -0.04176, 2.772), (0.959, -0.07233, 2.795), (0.9222, -0.08352, 2.821), (0.8853, -0.07233, 2.845), (0.8584, -0.04176, 2.862), (0.8485, 7.145e-08, 2.869), (0.8584, 0.04176, 2.862), (0.8853, 0.07233, 2.845), (0.9222, 0.08352, 2.821), (0.959, 0.07233, 2.795), (0.9859, 0.04176, 2.772), (1.081, 5.033e-08, 3.011), (1.07, -0.04176, 3.024), (1.041, -0.07233, 3.041), (1.001, -0.08352, 3.06), (0.9606, -0.07233, 3.076), (0.9314, -0.04176, 3.087), (0.9207, 4.289e-08, 3.092), (0.9314, 0.04176, 3.087), (0.9606, 0.07233, 3.076), (1.001, 0.08352, 3.06), (1.041, 0.07233, 3.041), (1.07, 0.04176, 3.024), (0.0, -0.08352, 0.972), (-0.03196, -0.07716, 0.972), (-0.05905, -0.05905, 0.972), (-0.07716, -0.03196, 0.972), (-0.08352, 9.959e-10, 0.972), (-0.07716, 0.03196, 0.972), (-0.05905, 0.05905, 0.972), (-0.03196, 0.07716, 0.972), (0.0, 0.08352, 0.972), (0.03196, -0.07716, 0.972), (0.05905, -0.05905, 0.972), (0.07716, -0.03196, 0.972), (0.08352, 9.959e-10, 0.972), (0.07716, 0.03196, 0.972), (0.05905, 0.05905, 0.972), (0.03196, 0.07716, 0.972), (0.0, -0.08352, -0.7776), (-0.03196, -0.07716, -0.7776), (-0.05905, -0.05905, -0.7776), (-0.07716, -0.03196, -0.7776), (-0.08352, 9.959e-10, -0.7776), (-0.07716, 0.03196, -0.7776), (-0.05905, 0.05905, -0.7776), (-0.03196, 0.07716, -0.7776), (0.03196, -0.07716, -0.7776), (0.05905, -0.05905, -0.7776), (0.07716, -0.03196, -0.7776), (0.08352, 9.959e-10, -0.7776), (0.07716, 0.03196, -0.7776), (0.05905, 0.05905, -0.7776), (0.03196, 0.07716, -0.7776), (0.0, 0.08352, -0.7776), (1.917e-10, 0.06636, -0.7776), (1.917e-10, 0.06636, 0.972), (0.02539, -0.06131, 0.972), (1.917e-10, -0.06636, 0.972), (0.04692, -0.04692, 0.972), (0.06131, -0.02539, 0.972), (0.06636, 1.271e-09, 0.972), (0.06131, 0.02539, 0.972), (0.04692, 0.04692, 0.972), (0.02539, 0.06131, 0.972), (-0.02539, -0.06131, 0.972), (-0.04692, -0.04692, 0.972), (-0.06131, -0.02539, 0.972), (-0.06636, 1.271e-09, 0.972), (-0.06131, 0.02539, 0.972), (-0.04692, 0.04692, 0.972), (-0.02539, 0.06131, 0.972), (1.917e-10, -0.06636, -0.7776), (-0.02539, -0.06131, -0.7776), (-0.04692, -0.04692, -0.7776), (-0.06131, -0.02539, -0.7776), (-0.06636, 1.271e-09, -0.7776), (-0.06131, 0.02539, -0.7776), (-0.04692, 0.04692, -0.7776), (-0.02539, 0.06131, -0.7776), (0.02539, -0.06131, -0.7776), (0.04692, -0.04692, -0.7776), (0.06131, -0.02539, -0.7776), (0.06636, 1.271e-09, -0.7776), (0.06131, 0.02539, -0.7776), (0.04692, 0.04692, -0.7776), (0.02539, 0.06131, -0.7776)], [], [(42, 1, 3, 16), (16, 3, 5, 17), (17, 5, 7, 18), (18, 7, 9, 19), (19, 9, 11, 20), (20, 11, 13, 21), (22, 15, 0, 41), (21, 13, 15, 22), (440, 21, 22, 441), (441, 22, 41, 442), (439, 20, 21, 440), (438, 19, 20, 439), (437, 18, 19, 438), (436, 17, 18, 437), (435, 16, 17, 436), (434, 42, 16, 435), (25, 2, 4, 6, 8, 10, 12, 14, 23), (41, 0, 1, 42), (3, 1, 0, 15, 13, 11, 9, 7, 5), (42, 43, 28, 26), (43, 44, 30, 28), (44, 45, 32, 30), (45, 46, 34, 32), (46, 47, 36, 34), (47, 48, 38, 36), (49, 41, 24, 40), (48, 49, 40, 38), (448, 449, 49, 48), (449, 442, 41, 49), (447, 448, 48, 47), (446, 447, 47, 46), (445, 446, 46, 45), (444, 445, 45, 44), (443, 444, 44, 43), (434, 443, 43, 42), (25, 23, 39, 37, 35, 33, 31, 29, 27), (41, 42, 26, 24), (28, 30, 32, 34, 36, 38, 40, 24, 26), (50, 62, 63, 51), (51, 63, 64, 52), (52, 64, 65, 53), (53, 65, 66, 54), (54, 66, 67, 55), (55, 67, 68, 56), (56, 68, 69, 57), (57, 69, 70, 58), (58, 70, 71, 59), (59, 71, 72, 60), (60, 72, 73, 61), (50, 61, 73, 62), (62, 74, 75, 63), (63, 75, 76, 64), (64, 76, 77, 65), (65, 77, 78, 66), (66, 78, 79, 67), (67, 79, 80, 68), (68, 80, 81, 69), (69, 81, 82, 70), (70, 82, 83, 71), (71, 83, 84, 72), (72, 84, 85, 73), (73, 85, 74, 62), (74, 86, 87, 75), (75, 87, 88, 76), (76, 88, 89, 77), (77, 89, 90, 78), (78, 90, 91, 79), (79, 91, 92, 80), (80, 92, 93, 81), (81, 93, 94, 82), (82, 94, 95, 83), (83, 95, 96, 84), (84, 96, 97, 85), (85, 97, 86, 74), (86, 98, 99, 87), (87, 99, 100, 88), (88, 100, 101, 89), (89, 101, 102, 90), (90, 102, 103, 91), (91, 103, 104, 92), (92, 104, 105, 93), (93, 105, 106, 94), (94, 106, 107, 95), (95, 107, 108, 96), (96, 108, 109, 97), (97, 109, 98, 86), (98, 110, 111, 99), (99, 111, 112, 100), (100, 112, 113, 101), (101, 113, 114, 102), (102, 114, 115, 103), (103, 115, 116, 104), (104, 116, 117, 105), (105, 117, 118, 106), (106, 118, 119, 107), (107, 119, 120, 108), (108, 120, 121, 109), (109, 121, 110, 98), (110, 122, 123, 111), (111, 123, 124, 112), (112, 124, 125, 113), (113, 125, 126, 114), (114, 126, 127, 115), (115, 127, 128, 116), (116, 128, 129, 117), (117, 129, 130, 118), (118, 130, 131, 119), (119, 131, 132, 120), (120, 132, 133, 121), (121, 133, 122, 110), (122, 134, 135, 123), (123, 135, 136, 124), (124, 136, 137, 125), (125, 137, 138, 126), (126, 138, 139, 127), (127, 139, 140, 128), (128, 140, 141, 129), (129, 141, 142, 130), (130, 142, 143, 131), (131, 143, 144, 132), (132, 144, 145, 133), (133, 145, 134, 122), (134, 146, 147, 135), (135, 147, 148, 136), (136, 148, 149, 137), (137, 149, 150, 138), (138, 150, 151, 139), (139, 151, 152, 140), (140, 152, 153, 141), (141, 153, 154, 142), (142, 154, 155, 143), (143, 155, 156, 144), (144, 156, 157, 145), (145, 157, 146, 134), (146, 158, 159, 147), (147, 159, 160, 148), (148, 160, 161, 149), (149, 161, 162, 150), (150, 162, 163, 151), (151, 163, 164, 152), (152, 164, 165, 153), (153, 165, 166, 154), (154, 166, 167, 155), (155, 167, 168, 156), (156, 168, 169, 157), (157, 169, 158, 146), (158, 170, 171, 159), (159, 171, 172, 160), (160, 172, 173, 161), (161, 173, 174, 162), (162, 174, 175, 163), (163, 175, 176, 164), (164, 176, 177, 165), (165, 177, 178, 166), (166, 178, 179, 167), (167, 179, 180, 168), (168, 180, 181, 169), (169, 181, 170, 158), (170, 182, 183, 171), (171, 183, 184, 172), (172, 184, 185, 173), (173, 185, 186, 174), (174, 186, 187, 175), (175, 187, 188, 176), (176, 188, 189, 177), (177, 189, 190, 178), (178, 190, 191, 179), (179, 191, 192, 180), (180, 192, 193, 181), (181, 193, 182, 170), (182, 194, 195, 183), (183, 195, 196, 184), (184, 196, 197, 185), (185, 197, 198, 186), (186, 198, 199, 187), (187, 199, 200, 188), (188, 200, 201, 189), (189, 201, 202, 190), (190, 202, 203, 191), (191, 203, 204, 192), (192, 204, 205, 193), (193, 205, 194, 182), (194, 206, 207, 195), (195, 207, 208, 196), (196, 208, 209, 197), (197, 209, 210, 198), (198, 210, 211, 199), (199, 211, 212, 200), (200, 212, 213, 201), (201, 213, 214, 202), (202, 214, 215, 203), (203, 215, 216, 204), (204, 216, 217, 205), (205, 217, 206, 194), (206, 218, 219, 207), (207, 219, 220, 208), (208, 220, 221, 209), (209, 221, 222, 210), (210, 222, 223, 211), (211, 223, 224, 212), (212, 224, 225, 213), (213, 225, 226, 214), (214, 226, 227, 215), (215, 227, 228, 216), (216, 228, 229, 217), (217, 229, 218, 206), (218, 230, 231, 219), (219, 231, 232, 220), (220, 232, 233, 221), (221, 233, 234, 222), (222, 234, 235, 223), (223, 235, 236, 224), (224, 236, 237, 225), (225, 237, 238, 226), (226, 238, 239, 227), (227, 239, 240, 228), (228, 240, 241, 229), (229, 241, 230, 218), (230, 242, 243, 231), (231, 243, 244, 232), (232, 244, 245, 233), (233, 245, 246, 234), (234, 246, 247, 235), (235, 247, 248, 236), (236, 248, 249, 237), (237, 249, 250, 238), (238, 250, 251, 239), (239, 251, 252, 240), (240, 252, 253, 241), (241, 253, 242, 230), (242, 254, 255, 243), (243, 255, 256, 244), (244, 256, 257, 245), (245, 257, 258, 246), (246, 258, 259, 247), (247, 259, 260, 248), (248, 260, 261, 249), (249, 261, 262, 250), (250, 262, 263, 251), (251, 263, 264, 252), (252, 264, 265, 253), (253, 265, 254, 242), (254, 266, 267, 255), (255, 267, 268, 256), (256, 268, 269, 257), (257, 269, 270, 258), (258, 270, 271, 259), (259, 271, 272, 260), (260, 272, 273, 261), (261, 273, 274, 262), (262, 274, 275, 263), (263, 275, 276, 264), (264, 276, 277, 265), (265, 277, 266, 254), (266, 278, 279, 267), (267, 279, 280, 268), (268, 280, 281, 269), (269, 281, 282, 270), (270, 282, 283, 271), (271, 283, 284, 272), (272, 284, 285, 273), (273, 285, 286, 274), (274, 286, 287, 275), (275, 287, 288, 276), (276, 288, 289, 277), (277, 289, 278, 266), (278, 290, 291, 279), (279, 291, 292, 280), (280, 292, 293, 281), (281, 293, 294, 282), (282, 294, 295, 283), (283, 295, 296, 284), (284, 296, 297, 285), (285, 297, 298, 286), (286, 298, 299, 287), (287, 299, 300, 288), (288, 300, 301, 289), (289, 301, 290, 278), (290, 302, 303, 291), (291, 303, 304, 292), (292, 304, 305, 293), (293, 305, 306, 294), (294, 306, 307, 295), (295, 307, 308, 296), (296, 308, 309, 297), (297, 309, 310, 298), (298, 310, 311, 299), (299, 311, 312, 300), (300, 312, 313, 301), (301, 313, 302, 290), (302, 314, 315, 303), (303, 315, 316, 304), (304, 316, 317, 305), (305, 317, 318, 306), (306, 318, 319, 307), (307, 319, 320, 308), (308, 320, 321, 309), (309, 321, 322, 310), (310, 322, 323, 311), (311, 323, 324, 312), (312, 324, 325, 313), (313, 325, 314, 302), (314, 326, 327, 315), (315, 327, 328, 316), (316, 328, 329, 317), (317, 329, 330, 318), (318, 330, 331, 319), (319, 331, 332, 320), (320, 332, 333, 321), (321, 333, 334, 322), (322, 334, 335, 323), (323, 335, 336, 324), (324, 336, 337, 325), (325, 337, 326, 314), (326, 338, 339, 327), (327, 339, 340, 328), (328, 340, 341, 329), (329, 341, 342, 330), (330, 342, 343, 331), (331, 343, 344, 332), (332, 344, 345, 333), (333, 345, 346, 334), (334, 346, 347, 335), (335, 347, 348, 336), (336, 348, 349, 337), (337, 349, 338, 326), (338, 350, 351, 339), (339, 351, 352, 340), (340, 352, 353, 341), (341, 353, 354, 342), (342, 354, 355, 343), (343, 355, 356, 344), (344, 356, 357, 345), (345, 357, 358, 346), (346, 358, 359, 347), (347, 359, 360, 348), (348, 360, 361, 349), (349, 361, 350, 338), (350, 362, 363, 351), (351, 363, 364, 352), (352, 364, 365, 353), (353, 365, 366, 354), (354, 366, 367, 355), (355, 367, 368, 356), (356, 368, 369, 357), (357, 369, 370, 358), (358, 370, 371, 359), (359, 371, 372, 360), (360, 372, 373, 361), (361, 373, 362, 350), (362, 374, 375, 363), (363, 375, 376, 364), (364, 376, 377, 365), (365, 377, 378, 366), (366, 378, 379, 367), (367, 379, 380, 368), (368, 380, 381, 369), (369, 381, 382, 370), (370, 382, 383, 371), (371, 383, 384, 372), (372, 384, 385, 373), (373, 385, 374, 362), (374, 386, 387, 375), (375, 387, 388, 376), (376, 388, 389, 377), (377, 389, 390, 378), (378, 390, 391, 379), (379, 391, 392, 380), (380, 392, 393, 381), (381, 393, 394, 382), (382, 394, 395, 383), (383, 395, 396, 384), (384, 396, 397, 385), (385, 397, 386, 374), (386, 398, 399, 387), (387, 399, 400, 388), (388, 400, 401, 389), (389, 401, 402, 390), (390, 402, 403, 391), (391, 403, 404, 392), (392, 404, 405, 393), (393, 405, 406, 394), (394, 406, 407, 395), (395, 407, 408, 396), (396, 408, 409, 397), (397, 409, 398, 386), (398, 410, 411, 399), (399, 411, 412, 400), (400, 412, 413, 401), (401, 413, 414, 402), (402, 414, 415, 403), (403, 415, 416, 404), (404, 416, 417, 405), (405, 417, 418, 406), (406, 418, 419, 407), (407, 419, 420, 408), (408, 420, 421, 409), (409, 421, 410, 398), (410, 422, 423, 411), (411, 423, 424, 412), (412, 424, 425, 413), (413, 425, 426, 414), (414, 426, 427, 415), (415, 427, 428, 416), (416, 428, 429, 417), (417, 429, 430, 418), (418, 430, 431, 419), (419, 431, 432, 420), (420, 432, 433, 421), (421, 433, 422, 410), (422, 50, 51, 423), (423, 51, 52, 424), (424, 52, 53, 425), (425, 53, 54, 426), (426, 54, 55, 427), (427, 55, 56, 428), (428, 56, 57, 429), (429, 57, 58, 430), (430, 58, 59, 431), (431, 59, 60, 432), (432, 60, 61, 433), (433, 61, 50, 422), (436, 437, 478, 477), (454, 453, 486, 487), (435, 436, 477, 476), (455, 454, 487, 488), (434, 435, 476, 469), (456, 455, 488, 489), (449, 448, 474, 475), (450, 458, 491, 483), (465, 457, 490, 466), (442, 449, 475, 467), (458, 459, 492, 491), (457, 456, 489, 490), (448, 447, 473, 474), (459, 460, 493, 492), (447, 446, 472, 473), (460, 461, 494, 493), (12, 456, 457, 14), (14, 457, 465, 23), (10, 455, 456, 12), (8, 454, 455, 10), (6, 453, 454, 8), (4, 452, 453, 6), (2, 451, 452, 4), (25, 450, 451, 2), (37, 39, 464, 463), (39, 23, 465, 464), (35, 37, 463, 462), (33, 35, 462, 461), (31, 33, 461, 460), (29, 31, 460, 459), (27, 29, 459, 458), (25, 27, 458, 450), (483, 491, 468, 469), (491, 492, 470, 468), (492, 493, 471, 470), (493, 494, 472, 471), (494, 495, 473, 472), (495, 496, 474, 473), (497, 466, 467, 475), (496, 497, 475, 474), (483, 469, 476, 484), (484, 476, 477, 485), (485, 477, 478, 486), (486, 478, 479, 487), (487, 479, 480, 488), (488, 480, 481, 489), (490, 482, 467, 466), (489, 481, 482, 490), (453, 452, 485, 486), (437, 438, 479, 478), (452, 451, 484, 485), (438, 439, 480, 479), (451, 450, 483, 484), (439, 440, 481, 480), (463, 464, 497, 496), (443, 434, 469, 468), (441, 442, 467, 482), (464, 465, 466, 497), (444, 443, 468, 470), (440, 441, 482, 481), (462, 463, 496, 495), (445, 444, 470, 471), (461, 462, 495, 494), (446, 445, 471, 472)])
me_cube.polygons.foreach_set('use_smooth', [True] * 486)
me_cube.polygons.foreach_set('material_index', [0, 0, 0, 0, 0, 0, 0, 0, 0, 0, 0, 0, 0, 0, 0, 0, 0, 0, 0, 0, 0, 0, 0, 0, 0, 0, 0, 0, 0, 0, 0, 0, 0, 0, 0, 0, 0, 0, 0, 0, 0, 0, 0, 0, 0, 0, 0, 0, 0, 0, 0, 0, 0, 0, 0, 0, 0, 0, 0, 0, 0, 0, 0, 0, 0, 0, 0, 0, 0, 0, 0, 0, 0, 0, 0, 0, 0, 0, 0, 0, 0, 0, 0, 0, 0, 0, 0, 0, 0, 0, 0, 0, 0, 0, 0, 0, 0, 0, 0, 0, 0, 0, 0, 0, 0, 0, 0, 0, 0, 0, 0, 0, 0, 0, 0, 0, 0, 0, 0, 0, 0, 0, 0, 0, 0, 0, 0, 0, 0, 0, 0, 0, 0, 0, 0, 0, 0, 0, 0, 0, 0, 0, 0, 0, 0, 0, 0, 0, 0, 0, 0, 0, 0, 0, 0, 0, 0, 0, 0, 0, 0, 0, 0, 0, 0, 0, 0, 0, 0, 0, 0, 0, 0, 0, 0, 0, 0, 0, 0, 0, 0, 0, 0, 0, 0, 0, 0, 0, 0, 0, 0, 0, 0, 0, 0, 0, 0, 0, 0, 0, 0, 0, 0, 0, 0, 0, 0, 0, 0, 0, 0, 0, 0, 0, 0, 0, 0, 0, 0, 0, 0, 0, 0, 0, 0, 0, 0, 0, 0, 0, 0, 0, 0, 0, 0, 0, 0, 0, 0, 0, 0, 0, 0, 0, 0, 0, 0, 0, 0, 0, 0, 0, 0, 0, 0, 0, 0, 0, 0, 0, 0, 0, 0, 0, 0, 0, 0, 0, 0, 0, 0, 0, 0, 0, 0, 0, 0, 0, 0, 0, 0, 0, 0, 0, 0, 0, 0, 0, 0, 0, 0, 0, 0, 0, 0, 0, 0, 0, 0, 0, 0, 0, 0, 0, 0, 0, 0, 0, 0, 0, 0, 0, 0, 0, 0, 0, 0, 0, 0, 0, 0, 0, 0, 0, 0, 0, 0, 0, 0, 0, 0, 0, 0, 0, 0, 0, 0, 0, 0, 0, 0, 0, 0, 0, 0, 0, 0, 0, 0, 0, 0, 0, 0, 0, 0, 0, 0, 0, 0, 0, 0, 0, 0, 0, 0, 0, 0, 0, 0, 0, 0, 0, 0, 0, 0, 0, 0, 0, 0, 0, 0, 0, 0, 0, 0, 0, 0, 0, 0, 0, 0, 0, 0, 0, 0, 0, 0, 0, 0, 0, 0, 0, 0, 0, 0, 0, 0, 0, 0, 0, 0, 0, 0, 0, 0, 0, 0, 0, 0, 0, 0, 0, 0, 0, 0, 0, 0, 0, 0, 0, 0, 0, 0, 0, 0, 0, 0, 0, 0, 0, 0, 0, 0, 0, 0, 0, 0, 0, 0, 0, 0, 0, 0, 0, 1, 1, 1, 1, 1, 1, 1, 1, 1, 1, 1, 1, 1, 1, 1, 1, 0, 0, 0, 0, 0, 0, 0, 0, 0, 0, 0, 0, 0, 0, 0, 0])
me_cube.materials.append(mat_net__loop)
me_cube.materials.append(mat_net_handle)
me_cube.use_remesh_preserve_volume = False
me_cube.use_remesh_preserve_attributes = False
me_cube.use_mirror_vertex_groups = False
me_cube.update()

# ---- objects
ob_net_handle_001 = bpy.data.objects.new('Net Handle.001', me_cube_002)
ob_net_handle = bpy.data.objects.new('Net Handle', me_cube)
ob_lamp = bpy.data.objects.new('Lamp', light_lamp)
ob_camera = bpy.data.objects.new('Camera', cam_camera)

# ---- transforms, parenting, visibility, modifiers, constraints
ob_net_handle_001.location = (0.0, 0.0, 0.0)
ob_net_handle_001.lock_rotations_4d = False
ob_net_handle_001.empty_display_type = 'ARROWS'
ob_net_handle_001.lineart.crease_threshold = 0.0
ob_net_handle.location = (0.0, 0.0, 0.0)
ob_net_handle.lock_rotations_4d = False
ob_net_handle.empty_display_type = 'ARROWS'
ob_net_handle.lineart.crease_threshold = 0.0
ob_lamp.location = (4.076, 1.005, 5.904)
ob_lamp.rotation_euler = (0.6503, 0.05522, 1.866)
ob_lamp.lock_rotations_4d = False
ob_lamp.empty_display_type = 'ARROWS'
ob_lamp.color = (0.0, 0.0, 0.0, 0.0)
ob_lamp.lineart.crease_threshold = 0.0
ob_camera.location = (7.481, -6.508, 5.344)
ob_camera.rotation_euler = (1.109, 0.01082, 0.8149)
ob_camera.lock_rotations_4d = False
ob_camera.empty_display_type = 'ARROWS'
ob_camera.color = (0.0, 0.0, 0.0, 0.0)
ob_camera.display_type = 'WIRE'
ob_camera.lineart.crease_threshold = 0.0

# ---- collection membership
col_collection_1.objects.link(ob_net_handle_001)
col_collection_1.objects.link(ob_net_handle)
col_collection_1.objects.link(ob_lamp)
col_collection_1.objects.link(ob_camera)

# ---- scene / render settings (as saved in the file)
scene.camera = ob_camera
scene.frame_start = 1; scene.frame_end = 250; scene.frame_set(1)
scene.render.engine = 'BLENDER_EEVEE_NEXT'
scene.render.resolution_percentage = 50
scene.render.dither_intensity = 0.0
scene.cycles.use_denoising = False
scene.cycles.samples = 10
scene.cycles.sampling_pattern = 'TABULATED_SOBOL'
scene.cycles.light_sampling_threshold = 0.0
scene.cycles.use_adaptive_sampling = False
scene.cycles.use_light_tree = False
scene.cycles.blur_glossy = 0.0
scene.cycles.pixel_filter_type = 'GAUSSIAN'
scene.cycles.sample_clamp_indirect = 0.0
scene.view_settings.view_transform = 'Standard'
bpy.context.view_layer.update()
